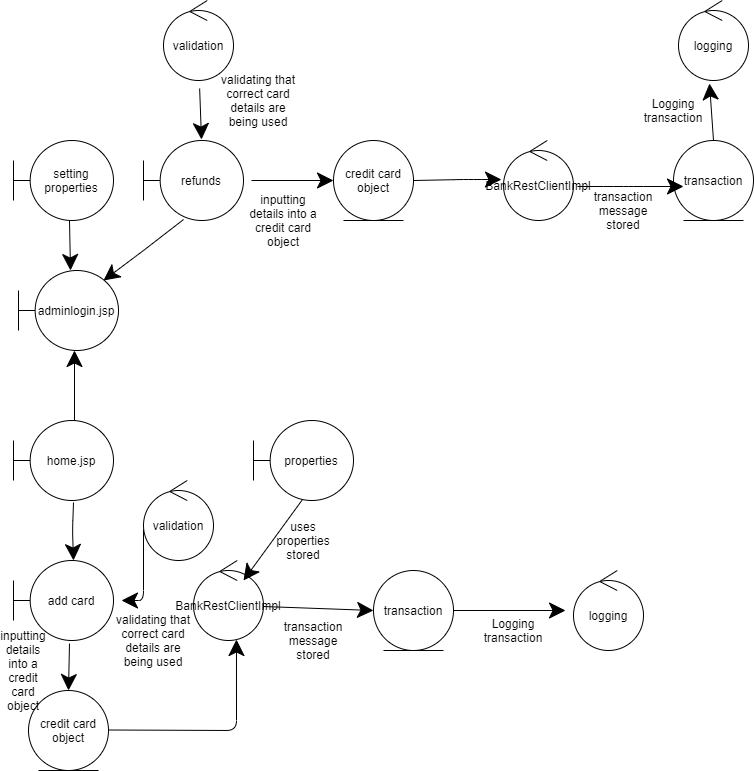

The diagram above was exported from draw.io. Its source (the exported page's mxGraphModel, read from the mxfile embedded in the PNG):
<mxGraphModel dx="1278" dy="2129" grid="1" gridSize="10" guides="1" tooltips="1" connect="1" arrows="1" fold="1" page="1" pageScale="1" pageWidth="827" pageHeight="1169" math="0" shadow="0">
  <root>
    <mxCell id="0" />
    <mxCell id="1" parent="0" />
    <mxCell id="UOE2MTv6HT7HjIL2C53Q-1" value="properties" style="shape=umlBoundary;whiteSpace=wrap;html=1;hachureGap=4;pointerEvents=0;" vertex="1" parent="1">
      <mxGeometry x="270" y="190" width="100" height="80" as="geometry" />
    </mxCell>
    <mxCell id="UOE2MTv6HT7HjIL2C53Q-2" value="home.jsp" style="shape=umlBoundary;whiteSpace=wrap;html=1;hachureGap=4;pointerEvents=0;" vertex="1" parent="1">
      <mxGeometry x="30" y="190" width="100" height="80" as="geometry" />
    </mxCell>
    <mxCell id="UOE2MTv6HT7HjIL2C53Q-5" value="validation" style="ellipse;shape=umlControl;whiteSpace=wrap;html=1;hachureGap=4;pointerEvents=0;" vertex="1" parent="1">
      <mxGeometry x="160" y="250" width="70" height="80" as="geometry" />
    </mxCell>
    <mxCell id="UOE2MTv6HT7HjIL2C53Q-6" value="BankRestClientImpl" style="ellipse;shape=umlControl;whiteSpace=wrap;html=1;hachureGap=4;pointerEvents=0;" vertex="1" parent="1">
      <mxGeometry x="210" y="330" width="70" height="80" as="geometry" />
    </mxCell>
    <mxCell id="UOE2MTv6HT7HjIL2C53Q-10" value="" style="endArrow=classic;html=1;startSize=14;endSize=14;sourcePerimeterSpacing=8;targetPerimeterSpacing=8;" edge="1" parent="1" target="UOE2MTv6HT7HjIL2C53Q-25">
      <mxGeometry width="50" height="50" relative="1" as="geometry">
        <mxPoint x="160" y="299" as="sourcePoint" />
        <mxPoint x="90" y="190" as="targetPoint" />
        <Array as="points">
          <mxPoint x="160" y="370" />
        </Array>
      </mxGeometry>
    </mxCell>
    <mxCell id="UOE2MTv6HT7HjIL2C53Q-15" value="" style="endArrow=classic;html=1;startSize=14;endSize=14;sourcePerimeterSpacing=8;targetPerimeterSpacing=8;entryX=0.5;entryY=0;entryDx=0;entryDy=0;" edge="1" parent="1">
      <mxGeometry width="50" height="50" relative="1" as="geometry">
        <mxPoint x="90" y="272" as="sourcePoint" />
        <mxPoint x="90" y="330" as="targetPoint" />
        <Array as="points">
          <mxPoint x="89" y="300" />
        </Array>
      </mxGeometry>
    </mxCell>
    <mxCell id="UOE2MTv6HT7HjIL2C53Q-23" value="credit card object" style="ellipse;shape=umlEntity;whiteSpace=wrap;html=1;hachureGap=4;pointerEvents=0;" vertex="1" parent="1">
      <mxGeometry x="45" y="460" width="80" height="80" as="geometry" />
    </mxCell>
    <mxCell id="UOE2MTv6HT7HjIL2C53Q-25" value="add card" style="shape=umlBoundary;whiteSpace=wrap;html=1;hachureGap=4;pointerEvents=0;" vertex="1" parent="1">
      <mxGeometry x="30" y="330" width="100" height="80" as="geometry" />
    </mxCell>
    <mxCell id="UOE2MTv6HT7HjIL2C53Q-26" value="" style="endArrow=classic;html=1;startSize=14;endSize=14;sourcePerimeterSpacing=8;targetPerimeterSpacing=8;exitX=0.56;exitY=1.038;exitDx=0;exitDy=0;exitPerimeter=0;entryX=0.5;entryY=0;entryDx=0;entryDy=0;" edge="1" parent="1" source="UOE2MTv6HT7HjIL2C53Q-25" target="UOE2MTv6HT7HjIL2C53Q-23">
      <mxGeometry width="50" height="50" relative="1" as="geometry">
        <mxPoint x="90" y="440" as="sourcePoint" />
        <mxPoint x="160" y="410" as="targetPoint" />
      </mxGeometry>
    </mxCell>
    <mxCell id="UOE2MTv6HT7HjIL2C53Q-27" value="" style="endArrow=classic;html=1;startSize=14;endSize=14;sourcePerimeterSpacing=8;targetPerimeterSpacing=8;entryX=0.614;entryY=0.988;entryDx=0;entryDy=0;entryPerimeter=0;" edge="1" parent="1" target="UOE2MTv6HT7HjIL2C53Q-6">
      <mxGeometry width="50" height="50" relative="1" as="geometry">
        <mxPoint x="125" y="499.5" as="sourcePoint" />
        <mxPoint x="260" y="500" as="targetPoint" />
        <Array as="points">
          <mxPoint x="253" y="500" />
        </Array>
      </mxGeometry>
    </mxCell>
    <mxCell id="UOE2MTv6HT7HjIL2C53Q-29" value="transaction" style="ellipse;shape=umlEntity;whiteSpace=wrap;html=1;hachureGap=4;pointerEvents=0;" vertex="1" parent="1">
      <mxGeometry x="390" y="340" width="80" height="80" as="geometry" />
    </mxCell>
    <mxCell id="UOE2MTv6HT7HjIL2C53Q-30" value="" style="endArrow=classic;html=1;startSize=14;endSize=14;sourcePerimeterSpacing=8;targetPerimeterSpacing=8;exitX=1;exitY=0.575;exitDx=0;exitDy=0;exitPerimeter=0;entryX=0;entryY=0.5;entryDx=0;entryDy=0;" edge="1" parent="1" source="UOE2MTv6HT7HjIL2C53Q-6" target="UOE2MTv6HT7HjIL2C53Q-29">
      <mxGeometry width="50" height="50" relative="1" as="geometry">
        <mxPoint x="390" y="400" as="sourcePoint" />
        <mxPoint x="440" y="350" as="targetPoint" />
      </mxGeometry>
    </mxCell>
    <mxCell id="UOE2MTv6HT7HjIL2C53Q-31" value="logging" style="ellipse;shape=umlControl;whiteSpace=wrap;html=1;hachureGap=4;pointerEvents=0;" vertex="1" parent="1">
      <mxGeometry x="590" y="340" width="70" height="80" as="geometry" />
    </mxCell>
    <mxCell id="UOE2MTv6HT7HjIL2C53Q-32" value="" style="endArrow=classic;html=1;startSize=14;endSize=14;sourcePerimeterSpacing=8;targetPerimeterSpacing=8;exitX=1;exitY=0.5;exitDx=0;exitDy=0;" edge="1" parent="1" source="UOE2MTv6HT7HjIL2C53Q-29" target="UOE2MTv6HT7HjIL2C53Q-31">
      <mxGeometry width="50" height="50" relative="1" as="geometry">
        <mxPoint x="460" y="390" as="sourcePoint" />
        <mxPoint x="510" y="340" as="targetPoint" />
      </mxGeometry>
    </mxCell>
    <mxCell id="UOE2MTv6HT7HjIL2C53Q-33" value="Logging transaction" style="text;html=1;strokeColor=none;fillColor=none;align=center;verticalAlign=middle;whiteSpace=wrap;rounded=0;hachureGap=4;pointerEvents=0;" vertex="1" parent="1">
      <mxGeometry x="510" y="390" width="40" height="20" as="geometry" />
    </mxCell>
    <mxCell id="UOE2MTv6HT7HjIL2C53Q-34" value="transaction message stored" style="text;html=1;strokeColor=none;fillColor=none;align=center;verticalAlign=middle;whiteSpace=wrap;rounded=0;hachureGap=4;pointerEvents=0;" vertex="1" parent="1">
      <mxGeometry x="310" y="400" width="40" height="20" as="geometry" />
    </mxCell>
    <mxCell id="UOE2MTv6HT7HjIL2C53Q-37" value="adminlogin.jsp" style="shape=umlBoundary;whiteSpace=wrap;html=1;hachureGap=4;pointerEvents=0;" vertex="1" parent="1">
      <mxGeometry x="35" y="40" width="100" height="80" as="geometry" />
    </mxCell>
    <mxCell id="UOE2MTv6HT7HjIL2C53Q-38" value="" style="endArrow=classic;html=1;startSize=14;endSize=14;sourcePerimeterSpacing=8;targetPerimeterSpacing=8;entryX=0.56;entryY=1;entryDx=0;entryDy=0;entryPerimeter=0;" edge="1" parent="1" target="UOE2MTv6HT7HjIL2C53Q-37">
      <mxGeometry width="50" height="50" relative="1" as="geometry">
        <mxPoint x="91" y="190" as="sourcePoint" />
        <mxPoint x="135" y="140" as="targetPoint" />
      </mxGeometry>
    </mxCell>
    <mxCell id="UOE2MTv6HT7HjIL2C53Q-39" value="setting properties" style="shape=umlBoundary;whiteSpace=wrap;html=1;hachureGap=4;pointerEvents=0;" vertex="1" parent="1">
      <mxGeometry x="30" y="-90" width="100" height="80" as="geometry" />
    </mxCell>
    <mxCell id="UOE2MTv6HT7HjIL2C53Q-41" value="refunds" style="shape=umlBoundary;whiteSpace=wrap;html=1;hachureGap=4;pointerEvents=0;" vertex="1" parent="1">
      <mxGeometry x="160" y="-90" width="100" height="80" as="geometry" />
    </mxCell>
    <mxCell id="UOE2MTv6HT7HjIL2C53Q-42" value="" style="endArrow=classic;html=1;startSize=14;endSize=14;sourcePerimeterSpacing=8;targetPerimeterSpacing=8;exitX=0.56;exitY=1;exitDx=0;exitDy=0;exitPerimeter=0;entryX=0.52;entryY=0;entryDx=0;entryDy=0;entryPerimeter=0;" edge="1" parent="1" source="UOE2MTv6HT7HjIL2C53Q-39" target="UOE2MTv6HT7HjIL2C53Q-37">
      <mxGeometry width="50" height="50" relative="1" as="geometry">
        <mxPoint x="390" y="60" as="sourcePoint" />
        <mxPoint x="440" y="10" as="targetPoint" />
      </mxGeometry>
    </mxCell>
    <mxCell id="UOE2MTv6HT7HjIL2C53Q-43" value="" style="endArrow=classic;html=1;startSize=14;endSize=14;sourcePerimeterSpacing=8;targetPerimeterSpacing=8;exitX=0.4;exitY=0.988;exitDx=0;exitDy=0;exitPerimeter=0;" edge="1" parent="1" source="UOE2MTv6HT7HjIL2C53Q-41">
      <mxGeometry width="50" height="50" relative="1" as="geometry">
        <mxPoint x="190" as="sourcePoint" />
        <mxPoint x="120" y="50" as="targetPoint" />
        <Array as="points">
          <mxPoint x="160" y="20" />
        </Array>
      </mxGeometry>
    </mxCell>
    <mxCell id="UOE2MTv6HT7HjIL2C53Q-47" value="validation" style="ellipse;shape=umlControl;whiteSpace=wrap;html=1;hachureGap=4;pointerEvents=0;" vertex="1" parent="1">
      <mxGeometry x="180" y="-230" width="70" height="80" as="geometry" />
    </mxCell>
    <mxCell id="UOE2MTv6HT7HjIL2C53Q-49" value="" style="endArrow=classic;html=1;startSize=14;endSize=14;sourcePerimeterSpacing=8;targetPerimeterSpacing=8;entryX=0.58;entryY=-0.012;entryDx=0;entryDy=0;entryPerimeter=0;" edge="1" parent="1" source="UOE2MTv6HT7HjIL2C53Q-47" target="UOE2MTv6HT7HjIL2C53Q-41">
      <mxGeometry width="50" height="50" relative="1" as="geometry">
        <mxPoint x="215" y="-140" as="sourcePoint" />
        <mxPoint x="440" y="110" as="targetPoint" />
      </mxGeometry>
    </mxCell>
    <mxCell id="UOE2MTv6HT7HjIL2C53Q-51" value="credit card object" style="ellipse;shape=umlEntity;whiteSpace=wrap;html=1;hachureGap=4;pointerEvents=0;" vertex="1" parent="1">
      <mxGeometry x="350" y="-90" width="80" height="80" as="geometry" />
    </mxCell>
    <mxCell id="UOE2MTv6HT7HjIL2C53Q-52" value="" style="endArrow=classic;html=1;startSize=14;endSize=14;sourcePerimeterSpacing=8;targetPerimeterSpacing=8;entryX=0;entryY=0.5;entryDx=0;entryDy=0;" edge="1" parent="1" target="UOE2MTv6HT7HjIL2C53Q-51">
      <mxGeometry width="50" height="50" relative="1" as="geometry">
        <mxPoint x="268" y="-50" as="sourcePoint" />
        <mxPoint x="320" y="-75" as="targetPoint" />
      </mxGeometry>
    </mxCell>
    <mxCell id="UOE2MTv6HT7HjIL2C53Q-53" value="BankRestClientImpl" style="ellipse;shape=umlControl;whiteSpace=wrap;html=1;hachureGap=4;pointerEvents=0;" vertex="1" parent="1">
      <mxGeometry x="520" y="-90" width="70" height="80" as="geometry" />
    </mxCell>
    <mxCell id="UOE2MTv6HT7HjIL2C53Q-54" value="" style="endArrow=classic;html=1;startSize=14;endSize=14;sourcePerimeterSpacing=8;targetPerimeterSpacing=8;exitX=1;exitY=0.5;exitDx=0;exitDy=0;entryX=-0.029;entryY=0.488;entryDx=0;entryDy=0;entryPerimeter=0;" edge="1" parent="1" source="UOE2MTv6HT7HjIL2C53Q-51" target="UOE2MTv6HT7HjIL2C53Q-53">
      <mxGeometry width="50" height="50" relative="1" as="geometry">
        <mxPoint x="450" y="-30" as="sourcePoint" />
        <mxPoint x="500" y="-80" as="targetPoint" />
        <Array as="points">
          <mxPoint x="480" y="-51" />
          <mxPoint x="490" y="-51" />
        </Array>
      </mxGeometry>
    </mxCell>
    <mxCell id="UOE2MTv6HT7HjIL2C53Q-55" value="transaction" style="ellipse;shape=umlEntity;whiteSpace=wrap;html=1;hachureGap=4;pointerEvents=0;" vertex="1" parent="1">
      <mxGeometry x="690" y="-90" width="80" height="80" as="geometry" />
    </mxCell>
    <mxCell id="UOE2MTv6HT7HjIL2C53Q-56" value="" style="endArrow=classic;html=1;startSize=14;endSize=14;sourcePerimeterSpacing=8;targetPerimeterSpacing=8;exitX=1.057;exitY=0.575;exitDx=0;exitDy=0;exitPerimeter=0;" edge="1" parent="1" source="UOE2MTv6HT7HjIL2C53Q-53">
      <mxGeometry width="50" height="50" relative="1" as="geometry">
        <mxPoint x="630" y="-40" as="sourcePoint" />
        <mxPoint x="700" y="-44" as="targetPoint" />
        <Array as="points">
          <mxPoint x="630" y="-44" />
          <mxPoint x="650" y="-44" />
        </Array>
      </mxGeometry>
    </mxCell>
    <mxCell id="UOE2MTv6HT7HjIL2C53Q-57" value="" style="endArrow=classic;html=1;startSize=14;endSize=14;sourcePerimeterSpacing=8;targetPerimeterSpacing=8;exitX=0.49;exitY=0.988;exitDx=0;exitDy=0;exitPerimeter=0;" edge="1" parent="1" source="UOE2MTv6HT7HjIL2C53Q-1">
      <mxGeometry width="50" height="50" relative="1" as="geometry">
        <mxPoint x="390" y="260" as="sourcePoint" />
        <mxPoint x="260" y="350" as="targetPoint" />
      </mxGeometry>
    </mxCell>
    <mxCell id="UOE2MTv6HT7HjIL2C53Q-58" value="logging" style="ellipse;shape=umlControl;whiteSpace=wrap;html=1;hachureGap=4;pointerEvents=0;" vertex="1" parent="1">
      <mxGeometry x="695" y="-230" width="70" height="80" as="geometry" />
    </mxCell>
    <mxCell id="UOE2MTv6HT7HjIL2C53Q-59" value="" style="endArrow=classic;html=1;startSize=14;endSize=14;sourcePerimeterSpacing=8;targetPerimeterSpacing=8;exitX=0.5;exitY=0;exitDx=0;exitDy=0;" edge="1" parent="1" source="UOE2MTv6HT7HjIL2C53Q-55">
      <mxGeometry width="50" height="50" relative="1" as="geometry">
        <mxPoint x="720" y="-90" as="sourcePoint" />
        <mxPoint x="726" y="-147" as="targetPoint" />
      </mxGeometry>
    </mxCell>
    <mxCell id="UOE2MTv6HT7HjIL2C53Q-60" value="Logging transaction" style="text;html=1;strokeColor=none;fillColor=none;align=center;verticalAlign=middle;whiteSpace=wrap;rounded=0;hachureGap=4;pointerEvents=0;" vertex="1" parent="1">
      <mxGeometry x="670" y="-130" width="40" height="20" as="geometry" />
    </mxCell>
    <mxCell id="UOE2MTv6HT7HjIL2C53Q-61" value="transaction message stored" style="text;html=1;strokeColor=none;fillColor=none;align=center;verticalAlign=middle;whiteSpace=wrap;rounded=0;hachureGap=4;pointerEvents=0;" vertex="1" parent="1">
      <mxGeometry x="620" y="-30" width="40" height="20" as="geometry" />
    </mxCell>
    <mxCell id="UOE2MTv6HT7HjIL2C53Q-62" value="inputting details into a credit card object" style="text;html=1;strokeColor=none;fillColor=none;align=center;verticalAlign=middle;whiteSpace=wrap;rounded=0;hachureGap=4;pointerEvents=0;" vertex="1" parent="1">
      <mxGeometry x="260" y="-20" width="80" height="20" as="geometry" />
    </mxCell>
    <mxCell id="UOE2MTv6HT7HjIL2C53Q-63" value="inputting details into a credit card object" style="text;html=1;strokeColor=none;fillColor=none;align=center;verticalAlign=middle;whiteSpace=wrap;rounded=0;hachureGap=4;pointerEvents=0;" vertex="1" parent="1">
      <mxGeometry x="20" y="430" width="40" height="20" as="geometry" />
    </mxCell>
    <mxCell id="UOE2MTv6HT7HjIL2C53Q-64" value="validating that correct card details are being used" style="text;html=1;strokeColor=none;fillColor=none;align=center;verticalAlign=middle;whiteSpace=wrap;rounded=0;hachureGap=4;pointerEvents=0;" vertex="1" parent="1">
      <mxGeometry x="230" y="-140" width="90" height="20" as="geometry" />
    </mxCell>
    <mxCell id="UOE2MTv6HT7HjIL2C53Q-66" value="validating that correct card details are being used" style="text;html=1;strokeColor=none;fillColor=none;align=center;verticalAlign=middle;whiteSpace=wrap;rounded=0;hachureGap=4;pointerEvents=0;" vertex="1" parent="1">
      <mxGeometry x="130" y="400" width="80" height="20" as="geometry" />
    </mxCell>
    <mxCell id="UOE2MTv6HT7HjIL2C53Q-68" value="uses properties stored" style="text;html=1;strokeColor=none;fillColor=none;align=center;verticalAlign=middle;whiteSpace=wrap;rounded=0;hachureGap=4;pointerEvents=0;" vertex="1" parent="1">
      <mxGeometry x="300" y="300" width="40" height="20" as="geometry" />
    </mxCell>
  </root>
</mxGraphModel>